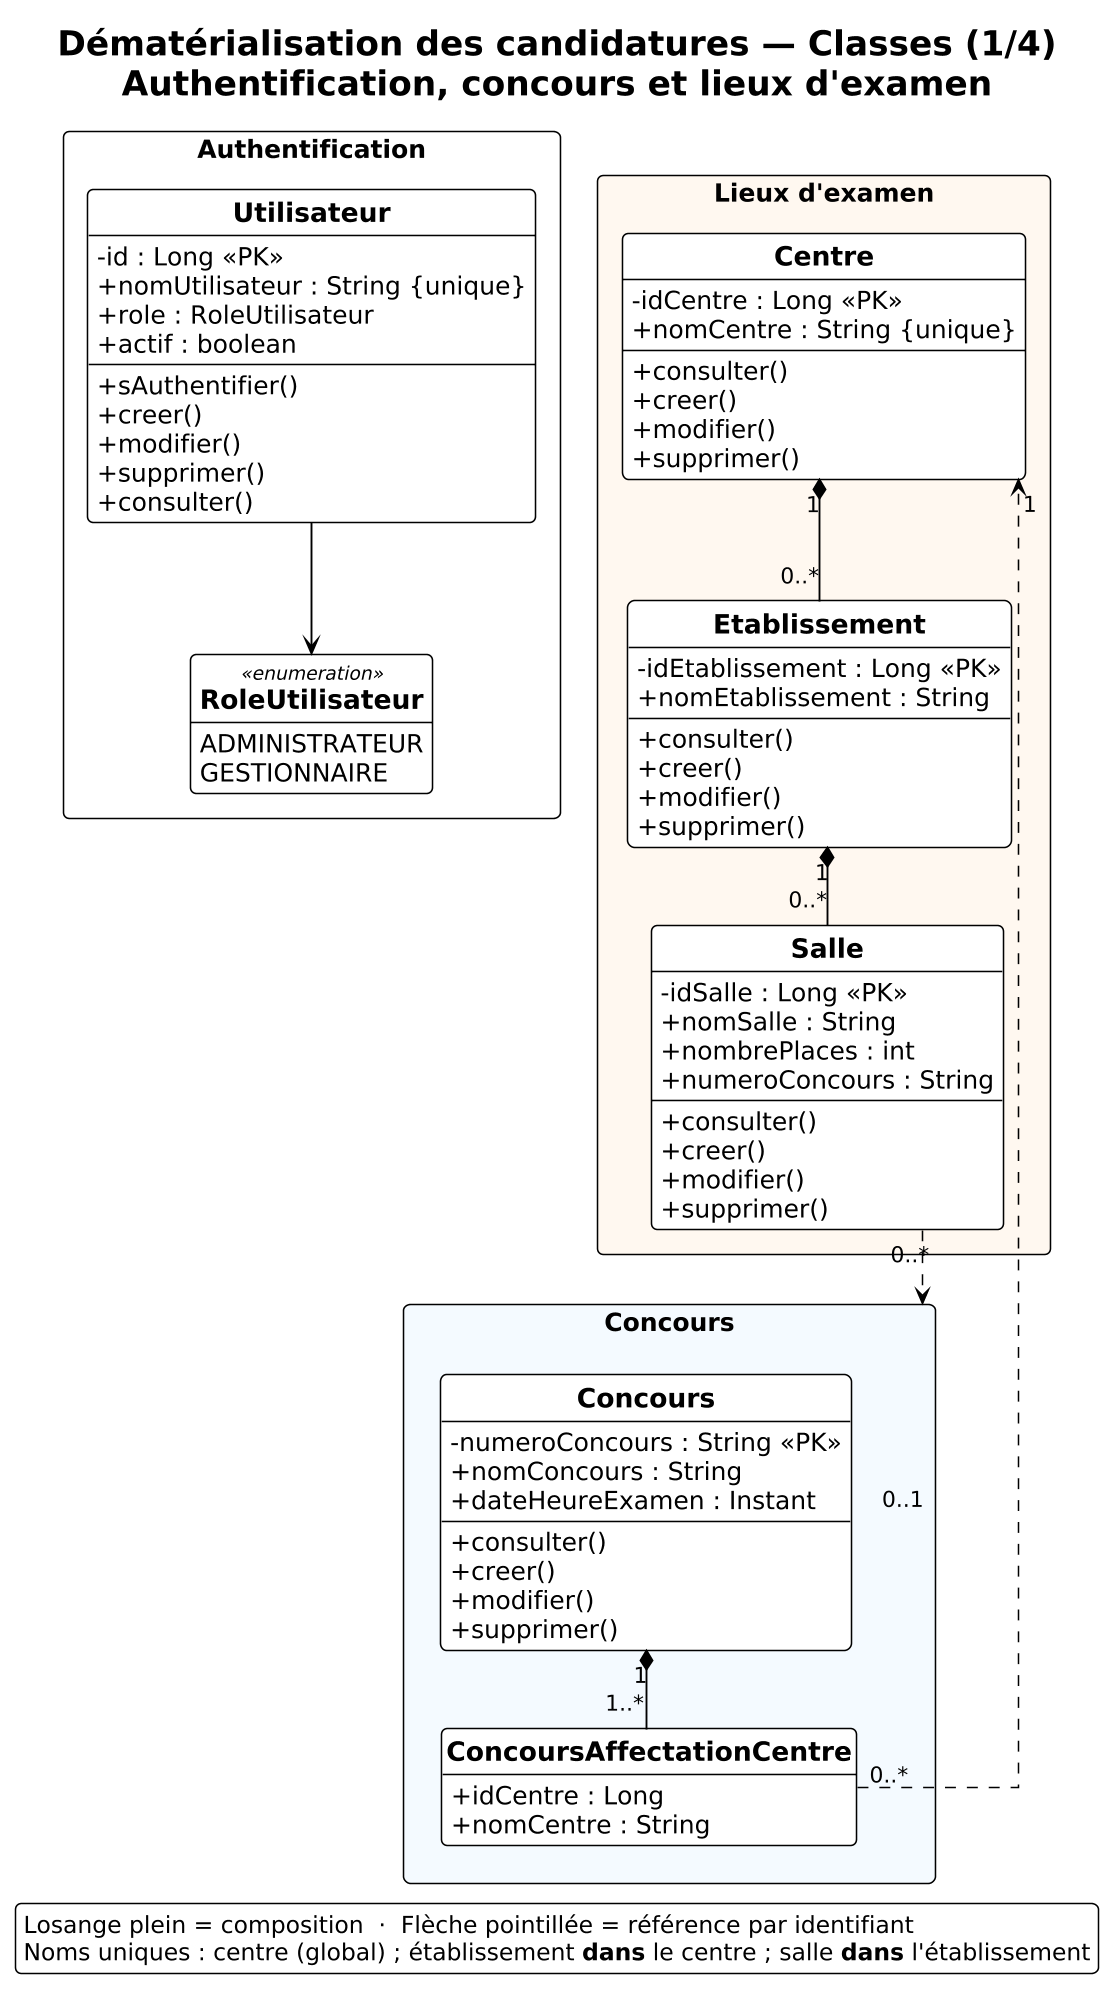

The diagram above was rendered by PlantUML. Its source (embedded in the PNG):
@startuml
!theme plain
skinparam classAttributeIconSize 0
skinparam shadowing false
skinparam roundcorner 8
skinparam packageStyle rectangle
skinparam linetype ortho
skinparam nodesep 45
skinparam ranksep 50
skinparam dpi 150
hide empty methods
hide circle

<style>
title {
  FontSize 22
  FontStyle bold
}
legend {
  FontSize 15
}
package {
  FontSize 16
  FontStyle bold
}
class {
  FontSize 16
  Header {
    FontSize 17
    FontStyle bold
  }
}
enum {
  FontSize 15
}
note {
  FontSize 14
}
arrow {
  FontSize 14
  LineThickness 1.2
}
</style>

title Dématérialisation des candidatures — Classes (1/4)\nAuthentification, concours et lieux d'examen

legend bottom
  Losange plein = composition  ·  Flèche pointillée = référence par identifiant
  Noms uniques : centre (global) ; établissement **dans** le centre ; salle **dans** l'établissement
endlegend

package "Authentification" #F8F8F8 {
  enum RoleUtilisateur <<enumeration>> {
    ADMINISTRATEUR
    GESTIONNAIRE
  }
  class Utilisateur {
    - id : Long <<PK>>
    + nomUtilisateur : String {unique}
    + role : RoleUtilisateur
    + actif : boolean
    --
    + sAuthentifier()
    + creer()
    + modifier()
    + supprimer()
    + consulter()
  }
  Utilisateur --> RoleUtilisateur
}

package "Concours" #F4FAFF {
  class Concours {
    - numeroConcours : String <<PK>>
    + nomConcours : String
    + dateHeureExamen : Instant
    --
    + consulter()
    + creer()
    + modifier()
    + supprimer()
  }
  class ConcoursAffectationCentre {
    + idCentre : Long
    + nomCentre : String
  }
  Concours "1" *-- "1..*" ConcoursAffectationCentre
}

package "Lieux d'examen" #FFF8F0 {
  class Centre {
    - idCentre : Long <<PK>>
    + nomCentre : String {unique}
    --
    + consulter()
    + creer()
    + modifier()
    + supprimer()
  }
  class Etablissement {
    - idEtablissement : Long <<PK>>
    + nomEtablissement : String
    --
    + consulter()
    + creer()
    + modifier()
    + supprimer()
  }
  class Salle {
    - idSalle : Long <<PK>>
    + nomSalle : String
    + nombrePlaces : int
    + numeroConcours : String
    --
    + consulter()
    + creer()
    + modifier()
    + supprimer()
  }
  Centre "1" *-- "0..*" Etablissement
  Etablissement "1" *-- "0..*" Salle
}

ConcoursAffectationCentre "0..*" ..> "1" Centre
Salle "0..*" ..> "0..1" Concours
@enduml